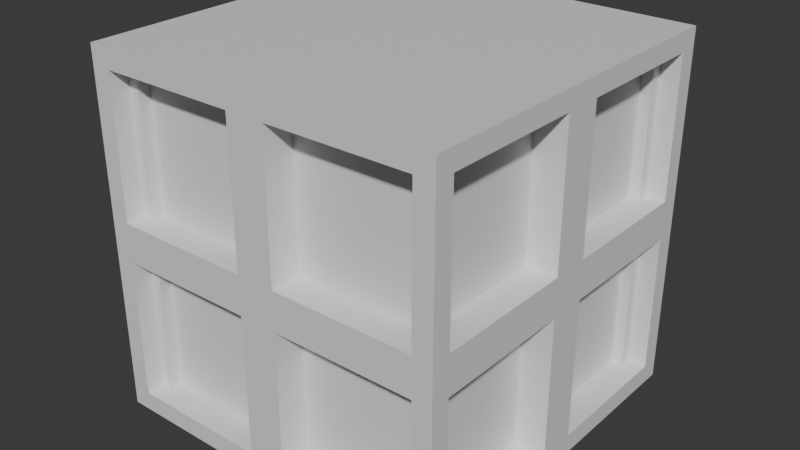 # Source: dummy_structure.blend  (saved by Blender 5.1.30; exported with 4.5.12 LTS)
import bpy
from mathutils import Matrix  # noqa: F401  (used for matrix-valued properties, if any)

bpy.ops.wm.read_factory_settings(use_empty=True)
scene = bpy.context.scene
scene.name = 'Scene'

# ---- collections
col_collection = bpy.data.collections.new('Collection'); scene.collection.children.link(col_collection)

# ---- materials (node trees are filled in below, after node groups)
mat_material = bpy.data.materials.new('Material')
mat_material.alpha_threshold = 0.0
mat_material.use_backface_culling_lightprobe_volume = False
mat_material.roughness = 0.5
mat_material.line_color = (0.0, 0.0, 0.0, 1.0)

# ---- material node trees
mat_material.use_nodes = True; mat_material.node_tree.nodes.clear()
_N = mat_material.node_tree.nodes; _L = mat_material.node_tree.links
n0 = _N.new('ShaderNodeOutputMaterial'); n0.name = 'Material Output'; n0.location = (200, 100)
n1 = _N.new('ShaderNodeBsdfPrincipled'); n1.name = 'Principled BSDF'; n1.location = (-200, 100)
_L.new(n1.outputs[0], n0.inputs[0])
n0.is_active_output = True

# ---- world
world_world = bpy.data.worlds.new('World'); scene.world = world_world
world_world.use_nodes = True; world_world.node_tree.nodes.clear()
_N = world_world.node_tree.nodes; _L = world_world.node_tree.links
n0 = _N.new('ShaderNodeOutputWorld'); n0.name = 'World Output'; n0.location = (200, 100)
n1 = _N.new('ShaderNodeBackground'); n1.name = 'Background'; n1.location = (-200, 100)
n1.inputs[0].default_value = (0.05088, 0.05088, 0.05088, 1.0)
_L.new(n1.outputs[0], n0.inputs[0])
n0.is_active_output = True
world_world.color = (0.05088, 0.05088, 0.05088)
world_world.sun_shadow_jitter_overblur = 0.0

# ---- meshes
me_cube = bpy.data.meshes.new('Cube')
me_cube.from_pydata([(1.0, 1.0, 1.0), (1.0, 1.0, -1.0), (0.0, 1.0, -1.0), (0.0, 1.0, 1.0), (1.0, 0.0, 1.0), (1.0, 0.0, -1.0), (0.0, 0.0, 1.0), (0.0, 0.0, -1.0), (1.0, 1.0, 0.0), (0.0, 1.0, 0.0), (1.0, 0.0, 0.0), (0.1074, 1.0, 0.1074), (0.1074, 1.0, 0.8926), (0.8926, 1.0, 0.8926), (0.8926, 1.0, 0.1074), (1.0, 0.8926, 0.1074), (1.0, 0.8926, 0.8926), (1.0, 0.1074, 0.8926), (1.0, 0.1074, 0.1074), (1.0, 0.8926, -0.8926), (1.0, 0.8926, -0.1074), (1.0, 0.1074, -0.1074), (1.0, 0.1074, -0.8926), (0.1074, 1.0, -0.8926), (0.1074, 1.0, -0.1074), (0.8926, 1.0, -0.1074), (0.8926, 1.0, -0.8926), (0.1074, 1.0, -0.1074), (0.1074, 1.0, -0.8926), (1.0, 0.1074, -0.1074), (1.0, 0.1074, -0.8926), (0.1074, 1.0, 0.8926), (0.1074, 1.0, 0.1074), (1.0, 0.1074, 0.8926), (1.0, 0.1074, 0.1074), (0.8926, 1.0, 0.1074), (0.8926, 1.0, 0.8926), (1.0, 0.8926, 0.8926), (1.0, 0.8926, 0.1074), (1.0, 0.8926, -0.1074), (1.0, 0.8926, -0.8926), (0.8926, 1.0, -0.8926), (0.8926, 1.0, -0.1074), (0.1074, 1.0, -0.1074), (0.1074, 1.0, -0.8926), (1.0, 0.1074, -0.1074), (1.0, 0.1074, -0.8926), (0.1074, 1.0, 0.8926), (0.1074, 1.0, 0.1074), (1.0, 0.1074, 0.8926), (1.0, 0.1074, 0.1074), (0.8926, 1.0, 0.1074), (0.8926, 1.0, 0.8926), (1.0, 0.8926, 0.8926), (1.0, 0.8926, 0.1074), (1.0, 0.8926, -0.1074), (1.0, 0.8926, -0.8926), (0.8926, 1.0, -0.8926), (0.8926, 1.0, -0.1074), (0.1074, 0.8286, -0.1074), (0.1074, 0.8286, -0.8926), (0.8286, 0.1074, -0.1074), (0.8286, 0.1074, -0.8926), (0.1074, 0.8286, 0.8926), (0.1074, 0.8286, 0.1074), (0.8286, 0.1074, 0.8926), (0.8286, 0.1074, 0.1074), (0.8926, 0.8286, 0.1074), (0.8926, 0.8286, 0.8926), (0.8286, 0.8926, 0.8926), (0.8286, 0.8926, 0.1074), (0.8286, 0.8926, -0.1074), (0.8286, 0.8926, -0.8926), (0.8926, 0.8286, -0.8926), (0.8926, 0.8286, -0.1074), (-1.0, 1.0, 1.0), (-1.0, 1.0, -1.0), (-1.0, 0.0, 1.0), (-1.0, 0.0, -1.0), (-1.0, 1.0, 0.0), (-1.0, 0.0, 0.0), (-0.1074, 1.0, 0.1074), (-0.1074, 1.0, 0.8926), (-0.8926, 1.0, 0.8926), (-0.8926, 1.0, 0.1074), (-1.0, 0.8926, 0.1074), (-1.0, 0.8926, 0.8926), (-1.0, 0.1074, 0.8926), (-1.0, 0.1074, 0.1074), (-1.0, 0.8926, -0.8926), (-1.0, 0.8926, -0.1074), (-1.0, 0.1074, -0.1074), (-1.0, 0.1074, -0.8926), (-0.1074, 1.0, -0.8926), (-0.1074, 1.0, -0.1074), (-0.8926, 1.0, -0.1074), (-0.8926, 1.0, -0.8926), (-0.1074, 1.0, -0.1074), (-0.1074, 1.0, -0.8926), (-1.0, 0.1074, -0.1074), (-1.0, 0.1074, -0.8926), (-0.1074, 1.0, 0.8926), (-0.1074, 1.0, 0.1074), (-1.0, 0.1074, 0.8926), (-1.0, 0.1074, 0.1074), (-0.8926, 1.0, 0.1074), (-0.8926, 1.0, 0.8926), (-1.0, 0.8926, 0.8926), (-1.0, 0.8926, 0.1074), (-1.0, 0.8926, -0.1074), (-1.0, 0.8926, -0.8926), (-0.8926, 1.0, -0.8926), (-0.8926, 1.0, -0.1074), (-0.1074, 1.0, -0.1074), (-0.1074, 1.0, -0.8926), (-1.0, 0.1074, -0.1074), (-1.0, 0.1074, -0.8926), (-0.1074, 1.0, 0.8926), (-0.1074, 1.0, 0.1074), (-1.0, 0.1074, 0.8926), (-1.0, 0.1074, 0.1074), (-0.8926, 1.0, 0.1074), (-0.8926, 1.0, 0.8926), (-1.0, 0.8926, 0.8926), (-1.0, 0.8926, 0.1074), (-1.0, 0.8926, -0.1074), (-1.0, 0.8926, -0.8926), (-0.8926, 1.0, -0.8926), (-0.8926, 1.0, -0.1074), (-0.1074, 0.8286, -0.1074), (-0.1074, 0.8286, -0.8926), (-0.8286, 0.1074, -0.1074), (-0.8286, 0.1074, -0.8926), (-0.1074, 0.8286, 0.8926), (-0.1074, 0.8286, 0.1074), (-0.8286, 0.1074, 0.8926), (-0.8286, 0.1074, 0.1074), (-0.8926, 0.8286, 0.1074), (-0.8926, 0.8286, 0.8926), (-0.8286, 0.8926, 0.8926), (-0.8286, 0.8926, 0.1074), (-0.8286, 0.8926, -0.1074), (-0.8286, 0.8926, -0.8926), (-0.8926, 0.8286, -0.8926), (-0.8926, 0.8286, -0.1074), (1.0, -1.0, 1.0), (1.0, -1.0, -1.0), (0.0, -1.0, -1.0), (0.0, -1.0, 1.0), (1.0, -1.0, 0.0), (0.0, -1.0, 0.0), (0.1074, -1.0, 0.1074), (0.1074, -1.0, 0.8926), (0.8926, -1.0, 0.8926), (0.8926, -1.0, 0.1074), (1.0, -0.8926, 0.1074), (1.0, -0.8926, 0.8926), (1.0, -0.1074, 0.8926), (1.0, -0.1074, 0.1074), (1.0, -0.8926, -0.8926), (1.0, -0.8926, -0.1074), (1.0, -0.1074, -0.1074), (1.0, -0.1074, -0.8926), (0.1074, -1.0, -0.8926), (0.1074, -1.0, -0.1074), (0.8926, -1.0, -0.1074), (0.8926, -1.0, -0.8926), (0.1074, -1.0, -0.1074), (0.1074, -1.0, -0.8926), (1.0, -0.1074, -0.1074), (1.0, -0.1074, -0.8926), (0.1074, -1.0, 0.8926), (0.1074, -1.0, 0.1074), (1.0, -0.1074, 0.8926), (1.0, -0.1074, 0.1074), (0.8926, -1.0, 0.1074), (0.8926, -1.0, 0.8926), (1.0, -0.8926, 0.8926), (1.0, -0.8926, 0.1074), (1.0, -0.8926, -0.1074), (1.0, -0.8926, -0.8926), (0.8926, -1.0, -0.8926), (0.8926, -1.0, -0.1074), (0.1074, -1.0, -0.1074), (0.1074, -1.0, -0.8926), (1.0, -0.1074, -0.1074), (1.0, -0.1074, -0.8926), (0.1074, -1.0, 0.8926), (0.1074, -1.0, 0.1074), (1.0, -0.1074, 0.8926), (1.0, -0.1074, 0.1074), (0.8926, -1.0, 0.1074), (0.8926, -1.0, 0.8926), (1.0, -0.8926, 0.8926), (1.0, -0.8926, 0.1074), (1.0, -0.8926, -0.1074), (1.0, -0.8926, -0.8926), (0.8926, -1.0, -0.8926), (0.8926, -1.0, -0.1074), (0.1074, -0.8286, -0.1074), (0.1074, -0.8286, -0.8926), (0.8286, -0.1074, -0.1074), (0.8286, -0.1074, -0.8926), (0.1074, -0.8286, 0.8926), (0.1074, -0.8286, 0.1074), (0.8286, -0.1074, 0.8926), (0.8286, -0.1074, 0.1074), (0.8926, -0.8286, 0.1074), (0.8926, -0.8286, 0.8926), (0.8286, -0.8926, 0.8926), (0.8286, -0.8926, 0.1074), (0.8286, -0.8926, -0.1074), (0.8286, -0.8926, -0.8926), (0.8926, -0.8286, -0.8926), (0.8926, -0.8286, -0.1074), (-1.0, -1.0, 1.0), (-1.0, -1.0, -1.0), (-1.0, -1.0, 0.0), (-0.1074, -1.0, 0.1074), (-0.1074, -1.0, 0.8926), (-0.8926, -1.0, 0.8926), (-0.8926, -1.0, 0.1074), (-1.0, -0.8926, 0.1074), (-1.0, -0.8926, 0.8926), (-1.0, -0.1074, 0.8926), (-1.0, -0.1074, 0.1074), (-1.0, -0.8926, -0.8926), (-1.0, -0.8926, -0.1074), (-1.0, -0.1074, -0.1074), (-1.0, -0.1074, -0.8926), (-0.1074, -1.0, -0.8926), (-0.1074, -1.0, -0.1074), (-0.8926, -1.0, -0.1074), (-0.8926, -1.0, -0.8926), (-0.1074, -1.0, -0.1074), (-0.1074, -1.0, -0.8926), (-1.0, -0.1074, -0.1074), (-1.0, -0.1074, -0.8926), (-0.1074, -1.0, 0.8926), (-0.1074, -1.0, 0.1074), (-1.0, -0.1074, 0.8926), (-1.0, -0.1074, 0.1074), (-0.8926, -1.0, 0.1074), (-0.8926, -1.0, 0.8926), (-1.0, -0.8926, 0.8926), (-1.0, -0.8926, 0.1074), (-1.0, -0.8926, -0.1074), (-1.0, -0.8926, -0.8926), (-0.8926, -1.0, -0.8926), (-0.8926, -1.0, -0.1074), (-0.1074, -1.0, -0.1074), (-0.1074, -1.0, -0.8926), (-1.0, -0.1074, -0.1074), (-1.0, -0.1074, -0.8926), (-0.1074, -1.0, 0.8926), (-0.1074, -1.0, 0.1074), (-1.0, -0.1074, 0.8926), (-1.0, -0.1074, 0.1074), (-0.8926, -1.0, 0.1074), (-0.8926, -1.0, 0.8926), (-1.0, -0.8926, 0.8926), (-1.0, -0.8926, 0.1074), (-1.0, -0.8926, -0.1074), (-1.0, -0.8926, -0.8926), (-0.8926, -1.0, -0.8926), (-0.8926, -1.0, -0.1074), (-0.1074, -0.8286, -0.1074), (-0.1074, -0.8286, -0.8926), (-0.8286, -0.1074, -0.1074), (-0.8286, -0.1074, -0.8926), (-0.1074, -0.8286, 0.8926), (-0.1074, -0.8286, 0.1074), (-0.8286, -0.1074, 0.8926), (-0.8286, -0.1074, 0.1074), (-0.8926, -0.8286, 0.1074), (-0.8926, -0.8286, 0.8926), (-0.8286, -0.8926, 0.8926), (-0.8286, -0.8926, 0.1074), (-0.8286, -0.8926, -0.1074), (-0.8286, -0.8926, -0.8926), (-0.8926, -0.8286, -0.8926), (-0.8926, -0.8286, -0.1074)], [], [(12, 13, 36, 31), (2, 1, 5, 7), (15, 16, 37, 38), (0, 3, 6, 4), (21, 22, 30, 29), (14, 11, 32, 35), (9, 3, 12, 11), (3, 0, 13, 12), (0, 8, 14, 13), (8, 9, 11, 14), (8, 0, 16, 15), (0, 4, 17, 16), (4, 10, 18, 17), (10, 8, 15, 18), (1, 8, 20, 19), (8, 10, 21, 20), (10, 5, 22, 21), (5, 1, 19, 22), (2, 9, 24, 23), (9, 8, 25, 24), (8, 1, 26, 25), (1, 2, 23, 26), (31, 36, 52, 47), (39, 29, 45, 55), (35, 32, 48, 51), (30, 40, 56, 46), (19, 20, 39, 40), (18, 15, 38, 34), (26, 23, 28, 41), (13, 14, 35, 36), (22, 19, 40, 30), (16, 17, 33, 37), (24, 25, 42, 27), (23, 24, 27, 28), (20, 21, 29, 39), (11, 12, 31, 32), (25, 26, 41, 42), (17, 18, 34, 33), (49, 50, 66, 65), (56, 55, 71, 72), (48, 47, 63, 64), (53, 49, 65, 69), (41, 28, 44, 57), (36, 35, 51, 52), (27, 42, 58, 43), (38, 37, 53, 54), (28, 27, 43, 44), (42, 41, 57, 58), (34, 38, 54, 50), (29, 30, 46, 45), (37, 33, 49, 53), (32, 31, 47, 48), (40, 39, 55, 56), (33, 34, 50, 49), (64, 63, 68, 67), (70, 69, 65, 66), (72, 71, 61, 62), (60, 59, 74, 73), (46, 56, 72, 62), (51, 48, 64, 67), (55, 45, 61, 71), (47, 52, 68, 63), (57, 44, 60, 73), (52, 51, 67, 68), (43, 58, 74, 59), (54, 53, 69, 70), (44, 43, 59, 60), (58, 57, 73, 74), (50, 54, 70, 66), (45, 46, 62, 61), (82, 101, 106, 83), (2, 7, 78, 76), (85, 108, 107, 86), (75, 77, 6, 3), (91, 99, 100, 92), (84, 105, 102, 81), (9, 81, 82, 3), (3, 82, 83, 75), (75, 83, 84, 79), (79, 84, 81, 9), (79, 85, 86, 75), (75, 86, 87, 77), (77, 87, 88, 80), (80, 88, 85, 79), (76, 89, 90, 79), (79, 90, 91, 80), (80, 91, 92, 78), (78, 92, 89, 76), (2, 93, 94, 9), (9, 94, 95, 79), (79, 95, 96, 76), (76, 96, 93, 2), (101, 117, 122, 106), (109, 125, 115, 99), (105, 121, 118, 102), (100, 116, 126, 110), (89, 110, 109, 90), (88, 104, 108, 85), (96, 111, 98, 93), (83, 106, 105, 84), (92, 100, 110, 89), (86, 107, 103, 87), (94, 97, 112, 95), (93, 98, 97, 94), (90, 109, 99, 91), (81, 102, 101, 82), (95, 112, 111, 96), (87, 103, 104, 88), (119, 135, 136, 120), (126, 142, 141, 125), (118, 134, 133, 117), (123, 139, 135, 119), (111, 127, 114, 98), (106, 122, 121, 105), (97, 113, 128, 112), (108, 124, 123, 107), (98, 114, 113, 97), (112, 128, 127, 111), (104, 120, 124, 108), (99, 115, 116, 100), (107, 123, 119, 103), (102, 118, 117, 101), (110, 126, 125, 109), (103, 119, 120, 104), (134, 137, 138, 133), (140, 136, 135, 139), (142, 132, 131, 141), (130, 143, 144, 129), (116, 132, 142, 126), (121, 137, 134, 118), (125, 141, 131, 115), (117, 133, 138, 122), (127, 143, 130, 114), (122, 138, 137, 121), (113, 129, 144, 128), (124, 140, 139, 123), (114, 130, 129, 113), (128, 144, 143, 127), (120, 136, 140, 124), (115, 131, 132, 116), (152, 171, 176, 153), (147, 7, 5, 146), (155, 178, 177, 156), (145, 4, 6, 148), (161, 169, 170, 162), (154, 175, 172, 151), (150, 151, 152, 148), (148, 152, 153, 145), (145, 153, 154, 149), (149, 154, 151, 150), (149, 155, 156, 145), (145, 156, 157, 4), (4, 157, 158, 10), (10, 158, 155, 149), (146, 159, 160, 149), (149, 160, 161, 10), (10, 161, 162, 5), (5, 162, 159, 146), (147, 163, 164, 150), (150, 164, 165, 149), (149, 165, 166, 146), (146, 166, 163, 147), (171, 187, 192, 176), (179, 195, 185, 169), (175, 191, 188, 172), (170, 186, 196, 180), (159, 180, 179, 160), (158, 174, 178, 155), (166, 181, 168, 163), (153, 176, 175, 154), (162, 170, 180, 159), (156, 177, 173, 157), (164, 167, 182, 165), (163, 168, 167, 164), (160, 179, 169, 161), (151, 172, 171, 152), (165, 182, 181, 166), (157, 173, 174, 158), (189, 205, 206, 190), (196, 212, 211, 195), (188, 204, 203, 187), (193, 209, 205, 189), (181, 197, 184, 168), (176, 192, 191, 175), (167, 183, 198, 182), (178, 194, 193, 177), (168, 184, 183, 167), (182, 198, 197, 181), (174, 190, 194, 178), (169, 185, 186, 170), (177, 193, 189, 173), (172, 188, 187, 171), (180, 196, 195, 179), (173, 189, 190, 174), (204, 207, 208, 203), (210, 206, 205, 209), (212, 202, 201, 211), (200, 213, 214, 199), (186, 202, 212, 196), (191, 207, 204, 188), (195, 211, 201, 185), (187, 203, 208, 192), (197, 213, 200, 184), (192, 208, 207, 191), (183, 199, 214, 198), (194, 210, 209, 193), (184, 200, 199, 183), (198, 214, 213, 197), (190, 206, 210, 194), (185, 201, 202, 186), (219, 220, 243, 238), (147, 216, 78, 7), (222, 223, 244, 245), (215, 148, 6, 77), (228, 229, 237, 236), (221, 218, 239, 242), (150, 148, 219, 218), (148, 215, 220, 219), (215, 217, 221, 220), (217, 150, 218, 221), (217, 215, 223, 222), (215, 77, 224, 223), (77, 80, 225, 224), (80, 217, 222, 225), (216, 217, 227, 226), (217, 80, 228, 227), (80, 78, 229, 228), (78, 216, 226, 229), (147, 150, 231, 230), (150, 217, 232, 231), (217, 216, 233, 232), (216, 147, 230, 233), (238, 243, 259, 254), (246, 236, 252, 262), (242, 239, 255, 258), (237, 247, 263, 253), (226, 227, 246, 247), (225, 222, 245, 241), (233, 230, 235, 248), (220, 221, 242, 243), (229, 226, 247, 237), (223, 224, 240, 244), (231, 232, 249, 234), (230, 231, 234, 235), (227, 228, 236, 246), (218, 219, 238, 239), (232, 233, 248, 249), (224, 225, 241, 240), (256, 257, 273, 272), (263, 262, 278, 279), (255, 254, 270, 271), (260, 256, 272, 276), (248, 235, 251, 264), (243, 242, 258, 259), (234, 249, 265, 250), (245, 244, 260, 261), (235, 234, 250, 251), (249, 248, 264, 265), (241, 245, 261, 257), (236, 237, 253, 252), (244, 240, 256, 260), (239, 238, 254, 255), (247, 246, 262, 263), (240, 241, 257, 256), (271, 270, 275, 274), (277, 276, 272, 273), (279, 278, 268, 269), (267, 266, 281, 280), (253, 263, 279, 269), (258, 255, 271, 274), (262, 252, 268, 278), (254, 259, 275, 270), (264, 251, 267, 280), (259, 258, 274, 275), (250, 265, 281, 266), (261, 260, 276, 277), (251, 250, 266, 267), (265, 264, 280, 281), (257, 261, 277, 273), (252, 253, 269, 268)])
_uv = me_cube.uv_layers.new(name='UVMap')
_uv.uv.foreach_set('vector', [0.6116, 0.3884, 0.6116, 0.4866, 0.6116, 0.4866, 0.6116, 0.3884, 0.25, 0.5, 0.375, 0.5, 0.375, 0.625, 0.25, 0.625, 0.5134, 0.5134, 0.6116, 0.5134, 0.6116, 0.5134, 0.5134, 0.5134, 0.625, 0.5, 0.75, 0.5, 0.75, 0.625, 0.625, 0.625, 0.4866, 0.6116, 0.3884, 0.6116, 0.3884, 0.6116, 0.4866, 0.6116, 0.5134, 0.4866, 0.5134, 0.3884, 0.5134, 0.3884, 0.5134, 0.4866, 0.5, 0.375, 0.625, 0.375, 0.6116, 0.3884, 0.5134, 0.3884, 0.625, 0.375, 0.625, 0.5, 0.6116, 0.4866, 0.6116, 0.3884, 0.625, 0.5, 0.5, 0.5, 0.5134, 0.4866, 0.6116, 0.4866, 0.5, 0.5, 0.5, 0.375, 0.5134, 0.3884, 0.5134, 0.4866, 0.5, 0.5, 0.625, 0.5, 0.6116, 0.5134, 0.5134, 0.5134, 0.625, 0.5, 0.625, 0.625, 0.6116, 0.6116, 0.6116, 0.5134, 0.625, 0.625, 0.5, 0.625, 0.5134, 0.6116, 0.6116, 0.6116, 0.5, 0.625, 0.5, 0.5, 0.5134, 0.5134, 0.5134, 0.6116, 0.375, 0.5, 0.5, 0.5, 0.4866, 0.5134, 0.3884, 0.5134, 0.5, 0.5, 0.5, 0.625, 0.4866, 0.6116, 0.4866, 0.5134, 0.5, 0.625, 0.375, 0.625, 0.3884, 0.6116, 0.4866, 0.6116, 0.375, 0.625, 0.375, 0.5, 0.3884, 0.5134, 0.3884, 0.6116, 0.375, 0.375, 0.5, 0.375, 0.4866, 0.3884, 0.3884, 0.3884, 0.5, 0.375, 0.5, 0.5, 0.4866, 0.4866, 0.4866, 0.3884, 0.5, 0.5, 0.375, 0.5, 0.3884, 0.4866, 0.4866, 0.4866, 0.375, 0.5, 0.375, 0.375, 0.3884, 0.3884, 0.3884, 0.4866, 0.6116, 0.3884, 0.6116, 0.4866, 0.6116, 0.4866, 0.6116, 0.3884, 0.4866, 0.5134, 0.4866, 0.6116, 0.4866, 0.6116, 0.4866, 0.5134, 0.5134, 0.4866, 0.5134, 0.3884, 0.5134, 0.3884, 0.5134, 0.4866, 0.3884, 0.6116, 0.3884, 0.5134, 0.3884, 0.5134, 0.3884, 0.6116, 0.3884, 0.5134, 0.4866, 0.5134, 0.4866, 0.5134, 0.3884, 0.5134, 0.5134, 0.6116, 0.5134, 0.5134, 0.5134, 0.5134, 0.5134, 0.6116, 0.3884, 0.4866, 0.3884, 0.3884, 0.3884, 0.3884, 0.3884, 0.4866, 0.6116, 0.4866, 0.5134, 0.4866, 0.5134, 0.4866, 0.6116, 0.4866, 0.3884, 0.6116, 0.3884, 0.5134, 0.3884, 0.5134, 0.3884, 0.6116, 0.6116, 0.5134, 0.6116, 0.6116, 0.6116, 0.6116, 0.6116, 0.5134, 0.4866, 0.3884, 0.4866, 0.4866, 0.4866, 0.4866, 0.4866, 0.3884, 0.3884, 0.3884, 0.4866, 0.3884, 0.4866, 0.3884, 0.3884, 0.3884, 0.4866, 0.5134, 0.4866, 0.6116, 0.4866, 0.6116, 0.4866, 0.5134, 0.5134, 0.3884, 0.6116, 0.3884, 0.6116, 0.3884, 0.5134, 0.3884, 0.4866, 0.4866, 0.3884, 0.4866, 0.3884, 0.4866, 0.4866, 0.4866, 0.6116, 0.6116, 0.5134, 0.6116, 0.5134, 0.6116, 0.6116, 0.6116, 0.6116, 0.6116, 0.5134, 0.6116, 0.5134, 0.6116, 0.6116, 0.6116, 0.3884, 0.5134, 0.4866, 0.5134, 0.4866, 0.5134, 0.3884, 0.5134, 0.5134, 0.3884, 0.6116, 0.3884, 0.6116, 0.3884, 0.5134, 0.3884, 0.6116, 0.5134, 0.6116, 0.6116, 0.6116, 0.6116, 0.6116, 0.5134, 0.3884, 0.4866, 0.3884, 0.3884, 0.3884, 0.3884, 0.3884, 0.4866, 0.6116, 0.4866, 0.5134, 0.4866, 0.5134, 0.4866, 0.6116, 0.4866, 0.4866, 0.3884, 0.4866, 0.4866, 0.4866, 0.4866, 0.4866, 0.3884, 0.5134, 0.5134, 0.6116, 0.5134, 0.6116, 0.5134, 0.5134, 0.5134, 0.3884, 0.3884, 0.4866, 0.3884, 0.4866, 0.3884, 0.3884, 0.3884, 0.4866, 0.4866, 0.3884, 0.4866, 0.3884, 0.4866, 0.4866, 0.4866, 0.5134, 0.6116, 0.5134, 0.5134, 0.5134, 0.5134, 0.5134, 0.6116, 0.4866, 0.6116, 0.3884, 0.6116, 0.3884, 0.6116, 0.4866, 0.6116, 0.6116, 0.5134, 0.6116, 0.6116, 0.6116, 0.6116, 0.6116, 0.5134, 0.5134, 0.3884, 0.6116, 0.3884, 0.6116, 0.3884, 0.5134, 0.3884, 0.3884, 0.5134, 0.4866, 0.5134, 0.4866, 0.5134, 0.3884, 0.5134, 0.6116, 0.6116, 0.5134, 0.6116, 0.5134, 0.6116, 0.6116, 0.6116, 0.5134, 0.3884, 0.6116, 0.3884, 0.6116, 0.4866, 0.5134, 0.4866, 0.5134, 0.5134, 0.6116, 0.5134, 0.6116, 0.6116, 0.5134, 0.6116, 0.3884, 0.5134, 0.4866, 0.5134, 0.4866, 0.6116, 0.3884, 0.6116, 0.3884, 0.3884, 0.4866, 0.3884, 0.4866, 0.4866, 0.3884, 0.4866, 0.3884, 0.6116, 0.3884, 0.5134, 0.3884, 0.5134, 0.3884, 0.6116, 0.5134, 0.4866, 0.5134, 0.3884, 0.5134, 0.3884, 0.5134, 0.4866, 0.4866, 0.5134, 0.4866, 0.6116, 0.4866, 0.6116, 0.4866, 0.5134, 0.6116, 0.3884, 0.6116, 0.4866, 0.6116, 0.4866, 0.6116, 0.3884, 0.3884, 0.4866, 0.3884, 0.3884, 0.3884, 0.3884, 0.3884, 0.4866, 0.6116, 0.4866, 0.5134, 0.4866, 0.5134, 0.4866, 0.6116, 0.4866, 0.4866, 0.3884, 0.4866, 0.4866, 0.4866, 0.4866, 0.4866, 0.3884, 0.5134, 0.5134, 0.6116, 0.5134, 0.6116, 0.5134, 0.5134, 0.5134, 0.3884, 0.3884, 0.4866, 0.3884, 0.4866, 0.3884, 0.3884, 0.3884, 0.4866, 0.4866, 0.3884, 0.4866, 0.3884, 0.4866, 0.4866, 0.4866, 0.5134, 0.6116, 0.5134, 0.5134, 0.5134, 0.5134, 0.5134, 0.6116, 0.4866, 0.6116, 0.3884, 0.6116, 0.3884, 0.6116, 0.4866, 0.6116, 0.6116, 0.3884, 0.6116, 0.3884, 0.6116, 0.4866, 0.6116, 0.4866, 0.25, 0.5, 0.25, 0.625, 0.375, 0.625, 0.375, 0.5, 0.5134, 0.5134, 0.5134, 0.5134, 0.6116, 0.5134, 0.6116, 0.5134, 0.625, 0.5, 0.625, 0.625, 0.75, 0.625, 0.75, 0.5, 0.4866, 0.6116, 0.4866, 0.6116, 0.3884, 0.6116, 0.3884, 0.6116, 0.5134, 0.4866, 0.5134, 0.4866, 0.5134, 0.3884, 0.5134, 0.3884, 0.5, 0.375, 0.5134, 0.3884, 0.6116, 0.3884, 0.625, 0.375, 0.625, 0.375, 0.6116, 0.3884, 0.6116, 0.4866, 0.625, 0.5, 0.625, 0.5, 0.6116, 0.4866, 0.5134, 0.4866, 0.5, 0.5, 0.5, 0.5, 0.5134, 0.4866, 0.5134, 0.3884, 0.5, 0.375, 0.5, 0.5, 0.5134, 0.5134, 0.6116, 0.5134, 0.625, 0.5, 0.625, 0.5, 0.6116, 0.5134, 0.6116, 0.6116, 0.625, 0.625, 0.625, 0.625, 0.6116, 0.6116, 0.5134, 0.6116, 0.5, 0.625, 0.5, 0.625, 0.5134, 0.6116, 0.5134, 0.5134, 0.5, 0.5, 0.375, 0.5, 0.3884, 0.5134, 0.4866, 0.5134, 0.5, 0.5, 0.5, 0.5, 0.4866, 0.5134, 0.4866, 0.6116, 0.5, 0.625, 0.5, 0.625, 0.4866, 0.6116, 0.3884, 0.6116, 0.375, 0.625, 0.375, 0.625, 0.3884, 0.6116, 0.3884, 0.5134, 0.375, 0.5, 0.375, 0.375, 0.3884, 0.3884, 0.4866, 0.3884, 0.5, 0.375, 0.5, 0.375, 0.4866, 0.3884, 0.4866, 0.4866, 0.5, 0.5, 0.5, 0.5, 0.4866, 0.4866, 0.3884, 0.4866, 0.375, 0.5, 0.375, 0.5, 0.3884, 0.4866, 0.3884, 0.3884, 0.375, 0.375, 0.6116, 0.3884, 0.6116, 0.3884, 0.6116, 0.4866, 0.6116, 0.4866, 0.4866, 0.5134, 0.4866, 0.5134, 0.4866, 0.6116, 0.4866, 0.6116, 0.5134, 0.4866, 0.5134, 0.4866, 0.5134, 0.3884, 0.5134, 0.3884, 0.3884, 0.6116, 0.3884, 0.6116, 0.3884, 0.5134, 0.3884, 0.5134, 0.3884, 0.5134, 0.3884, 0.5134, 0.4866, 0.5134, 0.4866, 0.5134, 0.5134, 0.6116, 0.5134, 0.6116, 0.5134, 0.5134, 0.5134, 0.5134, 0.3884, 0.4866, 0.3884, 0.4866, 0.3884, 0.3884, 0.3884, 0.3884, 0.6116, 0.4866, 0.6116, 0.4866, 0.5134, 0.4866, 0.5134, 0.4866, 0.3884, 0.6116, 0.3884, 0.6116, 0.3884, 0.5134, 0.3884, 0.5134, 0.6116, 0.5134, 0.6116, 0.5134, 0.6116, 0.6116, 0.6116, 0.6116, 0.4866, 0.3884, 0.4866, 0.3884, 0.4866, 0.4866, 0.4866, 0.4866, 0.3884, 0.3884, 0.3884, 0.3884, 0.4866, 0.3884, 0.4866, 0.3884, 0.4866, 0.5134, 0.4866, 0.5134, 0.4866, 0.6116, 0.4866, 0.6116, 0.5134, 0.3884, 0.5134, 0.3884, 0.6116, 0.3884, 0.6116, 0.3884, 0.4866, 0.4866, 0.4866, 0.4866, 0.3884, 0.4866, 0.3884, 0.4866, 0.6116, 0.6116, 0.6116, 0.6116, 0.5134, 0.6116, 0.5134, 0.6116, 0.6116, 0.6116, 0.6116, 0.6116, 0.5134, 0.6116, 0.5134, 0.6116, 0.3884, 0.5134, 0.3884, 0.5134, 0.4866, 0.5134, 0.4866, 0.5134, 0.5134, 0.3884, 0.5134, 0.3884, 0.6116, 0.3884, 0.6116, 0.3884, 0.6116, 0.5134, 0.6116, 0.5134, 0.6116, 0.6116, 0.6116, 0.6116, 0.3884, 0.4866, 0.3884, 0.4866, 0.3884, 0.3884, 0.3884, 0.3884, 0.6116, 0.4866, 0.6116, 0.4866, 0.5134, 0.4866, 0.5134, 0.4866, 0.4866, 0.3884, 0.4866, 0.3884, 0.4866, 0.4866, 0.4866, 0.4866, 0.5134, 0.5134, 0.5134, 0.5134, 0.6116, 0.5134, 0.6116, 0.5134, 0.3884, 0.3884, 0.3884, 0.3884, 0.4866, 0.3884, 0.4866, 0.3884, 0.4866, 0.4866, 0.4866, 0.4866, 0.3884, 0.4866, 0.3884, 0.4866, 0.5134, 0.6116, 0.5134, 0.6116, 0.5134, 0.5134, 0.5134, 0.5134, 0.4866, 0.6116, 0.4866, 0.6116, 0.3884, 0.6116, 0.3884, 0.6116, 0.6116, 0.5134, 0.6116, 0.5134, 0.6116, 0.6116, 0.6116, 0.6116, 0.5134, 0.3884, 0.5134, 0.3884, 0.6116, 0.3884, 0.6116, 0.3884, 0.3884, 0.5134, 0.3884, 0.5134, 0.4866, 0.5134, 0.4866, 0.5134, 0.6116, 0.6116, 0.6116, 0.6116, 0.5134, 0.6116, 0.5134, 0.6116, 0.5134, 0.3884, 0.5134, 0.4866, 0.6116, 0.4866, 0.6116, 0.3884, 0.5134, 0.5134, 0.5134, 0.6116, 0.6116, 0.6116, 0.6116, 0.5134, 0.3884, 0.5134, 0.3884, 0.6116, 0.4866, 0.6116, 0.4866, 0.5134, 0.3884, 0.3884, 0.3884, 0.4866, 0.4866, 0.4866, 0.4866, 0.3884, 0.3884, 0.6116, 0.3884, 0.6116, 0.3884, 0.5134, 0.3884, 0.5134, 0.5134, 0.4866, 0.5134, 0.4866, 0.5134, 0.3884, 0.5134, 0.3884, 0.4866, 0.5134, 0.4866, 0.5134, 0.4866, 0.6116, 0.4866, 0.6116, 0.6116, 0.3884, 0.6116, 0.3884, 0.6116, 0.4866, 0.6116, 0.4866, 0.3884, 0.4866, 0.3884, 0.4866, 0.3884, 0.3884, 0.3884, 0.3884, 0.6116, 0.4866, 0.6116, 0.4866, 0.5134, 0.4866, 0.5134, 0.4866, 0.4866, 0.3884, 0.4866, 0.3884, 0.4866, 0.4866, 0.4866, 0.4866, 0.5134, 0.5134, 0.5134, 0.5134, 0.6116, 0.5134, 0.6116, 0.5134, 0.3884, 0.3884, 0.3884, 0.3884, 0.4866, 0.3884, 0.4866, 0.3884, 0.4866, 0.4866, 0.4866, 0.4866, 0.3884, 0.4866, 0.3884, 0.4866, 0.5134, 0.6116, 0.5134, 0.6116, 0.5134, 0.5134, 0.5134, 0.5134, 0.4866, 0.6116, 0.4866, 0.6116, 0.3884, 0.6116, 0.3884, 0.6116, 0.6116, 0.3884, 0.6116, 0.3884, 0.6116, 0.4866, 0.6116, 0.4866, 0.25, 0.5, 0.25, 0.625, 0.375, 0.625, 0.375, 0.5, 0.5134, 0.5134, 0.5134, 0.5134, 0.6116, 0.5134, 0.6116, 0.5134, 0.625, 0.5, 0.625, 0.625, 0.75, 0.625, 0.75, 0.5, 0.4866, 0.6116, 0.4866, 0.6116, 0.3884, 0.6116, 0.3884, 0.6116, 0.5134, 0.4866, 0.5134, 0.4866, 0.5134, 0.3884, 0.5134, 0.3884, 0.5, 0.375, 0.5134, 0.3884, 0.6116, 0.3884, 0.625, 0.375, 0.625, 0.375, 0.6116, 0.3884, 0.6116, 0.4866, 0.625, 0.5, 0.625, 0.5, 0.6116, 0.4866, 0.5134, 0.4866, 0.5, 0.5, 0.5, 0.5, 0.5134, 0.4866, 0.5134, 0.3884, 0.5, 0.375, 0.5, 0.5, 0.5134, 0.5134, 0.6116, 0.5134, 0.625, 0.5, 0.625, 0.5, 0.6116, 0.5134, 0.6116, 0.6116, 0.625, 0.625, 0.625, 0.625, 0.6116, 0.6116, 0.5134, 0.6116, 0.5, 0.625, 0.5, 0.625, 0.5134, 0.6116, 0.5134, 0.5134, 0.5, 0.5, 0.375, 0.5, 0.3884, 0.5134, 0.4866, 0.5134, 0.5, 0.5, 0.5, 0.5, 0.4866, 0.5134, 0.4866, 0.6116, 0.5, 0.625, 0.5, 0.625, 0.4866, 0.6116, 0.3884, 0.6116, 0.375, 0.625, 0.375, 0.625, 0.3884, 0.6116, 0.3884, 0.5134, 0.375, 0.5, 0.375, 0.375, 0.3884, 0.3884, 0.4866, 0.3884, 0.5, 0.375, 0.5, 0.375, 0.4866, 0.3884, 0.4866, 0.4866, 0.5, 0.5, 0.5, 0.5, 0.4866, 0.4866, 0.3884, 0.4866, 0.375, 0.5, 0.375, 0.5, 0.3884, 0.4866, 0.3884, 0.3884, 0.375, 0.375, 0.6116, 0.3884, 0.6116, 0.3884, 0.6116, 0.4866, 0.6116, 0.4866, 0.4866, 0.5134, 0.4866, 0.5134, 0.4866, 0.6116, 0.4866, 0.6116, 0.5134, 0.4866, 0.5134, 0.4866, 0.5134, 0.3884, 0.5134, 0.3884, 0.3884, 0.6116, 0.3884, 0.6116, 0.3884, 0.5134, 0.3884, 0.5134, 0.3884, 0.5134, 0.3884, 0.5134, 0.4866, 0.5134, 0.4866, 0.5134, 0.5134, 0.6116, 0.5134, 0.6116, 0.5134, 0.5134, 0.5134, 0.5134, 0.3884, 0.4866, 0.3884, 0.4866, 0.3884, 0.3884, 0.3884, 0.3884, 0.6116, 0.4866, 0.6116, 0.4866, 0.5134, 0.4866, 0.5134, 0.4866, 0.3884, 0.6116, 0.3884, 0.6116, 0.3884, 0.5134, 0.3884, 0.5134, 0.6116, 0.5134, 0.6116, 0.5134, 0.6116, 0.6116, 0.6116, 0.6116, 0.4866, 0.3884, 0.4866, 0.3884, 0.4866, 0.4866, 0.4866, 0.4866, 0.3884, 0.3884, 0.3884, 0.3884, 0.4866, 0.3884, 0.4866, 0.3884, 0.4866, 0.5134, 0.4866, 0.5134, 0.4866, 0.6116, 0.4866, 0.6116, 0.5134, 0.3884, 0.5134, 0.3884, 0.6116, 0.3884, 0.6116, 0.3884, 0.4866, 0.4866, 0.4866, 0.4866, 0.3884, 0.4866, 0.3884, 0.4866, 0.6116, 0.6116, 0.6116, 0.6116, 0.5134, 0.6116, 0.5134, 0.6116, 0.6116, 0.6116, 0.6116, 0.6116, 0.5134, 0.6116, 0.5134, 0.6116, 0.3884, 0.5134, 0.3884, 0.5134, 0.4866, 0.5134, 0.4866, 0.5134, 0.5134, 0.3884, 0.5134, 0.3884, 0.6116, 0.3884, 0.6116, 0.3884, 0.6116, 0.5134, 0.6116, 0.5134, 0.6116, 0.6116, 0.6116, 0.6116, 0.3884, 0.4866, 0.3884, 0.4866, 0.3884, 0.3884, 0.3884, 0.3884, 0.6116, 0.4866, 0.6116, 0.4866, 0.5134, 0.4866, 0.5134, 0.4866, 0.4866, 0.3884, 0.4866, 0.3884, 0.4866, 0.4866, 0.4866, 0.4866, 0.5134, 0.5134, 0.5134, 0.5134, 0.6116, 0.5134, 0.6116, 0.5134, 0.3884, 0.3884, 0.3884, 0.3884, 0.4866, 0.3884, 0.4866, 0.3884, 0.4866, 0.4866, 0.4866, 0.4866, 0.3884, 0.4866, 0.3884, 0.4866, 0.5134, 0.6116, 0.5134, 0.6116, 0.5134, 0.5134, 0.5134, 0.5134, 0.4866, 0.6116, 0.4866, 0.6116, 0.3884, 0.6116, 0.3884, 0.6116, 0.6116, 0.5134, 0.6116, 0.5134, 0.6116, 0.6116, 0.6116, 0.6116, 0.5134, 0.3884, 0.5134, 0.3884, 0.6116, 0.3884, 0.6116, 0.3884, 0.3884, 0.5134, 0.3884, 0.5134, 0.4866, 0.5134, 0.4866, 0.5134, 0.6116, 0.6116, 0.6116, 0.6116, 0.5134, 0.6116, 0.5134, 0.6116, 0.5134, 0.3884, 0.5134, 0.4866, 0.6116, 0.4866, 0.6116, 0.3884, 0.5134, 0.5134, 0.5134, 0.6116, 0.6116, 0.6116, 0.6116, 0.5134, 0.3884, 0.5134, 0.3884, 0.6116, 0.4866, 0.6116, 0.4866, 0.5134, 0.3884, 0.3884, 0.3884, 0.4866, 0.4866, 0.4866, 0.4866, 0.3884, 0.3884, 0.6116, 0.3884, 0.6116, 0.3884, 0.5134, 0.3884, 0.5134, 0.5134, 0.4866, 0.5134, 0.4866, 0.5134, 0.3884, 0.5134, 0.3884, 0.4866, 0.5134, 0.4866, 0.5134, 0.4866, 0.6116, 0.4866, 0.6116, 0.6116, 0.3884, 0.6116, 0.3884, 0.6116, 0.4866, 0.6116, 0.4866, 0.3884, 0.4866, 0.3884, 0.4866, 0.3884, 0.3884, 0.3884, 0.3884, 0.6116, 0.4866, 0.6116, 0.4866, 0.5134, 0.4866, 0.5134, 0.4866, 0.4866, 0.3884, 0.4866, 0.3884, 0.4866, 0.4866, 0.4866, 0.4866, 0.5134, 0.5134, 0.5134, 0.5134, 0.6116, 0.5134, 0.6116, 0.5134, 0.3884, 0.3884, 0.3884, 0.3884, 0.4866, 0.3884, 0.4866, 0.3884, 0.4866, 0.4866, 0.4866, 0.4866, 0.3884, 0.4866, 0.3884, 0.4866, 0.5134, 0.6116, 0.5134, 0.6116, 0.5134, 0.5134, 0.5134, 0.5134, 0.4866, 0.6116, 0.4866, 0.6116, 0.3884, 0.6116, 0.3884, 0.6116, 0.6116, 0.3884, 0.6116, 0.4866, 0.6116, 0.4866, 0.6116, 0.3884, 0.25, 0.5, 0.375, 0.5, 0.375, 0.625, 0.25, 0.625, 0.5134, 0.5134, 0.6116, 0.5134, 0.6116, 0.5134, 0.5134, 0.5134, 0.625, 0.5, 0.75, 0.5, 0.75, 0.625, 0.625, 0.625, 0.4866, 0.6116, 0.3884, 0.6116, 0.3884, 0.6116, 0.4866, 0.6116, 0.5134, 0.4866, 0.5134, 0.3884, 0.5134, 0.3884, 0.5134, 0.4866, 0.5, 0.375, 0.625, 0.375, 0.6116, 0.3884, 0.5134, 0.3884, 0.625, 0.375, 0.625, 0.5, 0.6116, 0.4866, 0.6116, 0.3884, 0.625, 0.5, 0.5, 0.5, 0.5134, 0.4866, 0.6116, 0.4866, 0.5, 0.5, 0.5, 0.375, 0.5134, 0.3884, 0.5134, 0.4866, 0.5, 0.5, 0.625, 0.5, 0.6116, 0.5134, 0.5134, 0.5134, 0.625, 0.5, 0.625, 0.625, 0.6116, 0.6116, 0.6116, 0.5134, 0.625, 0.625, 0.5, 0.625, 0.5134, 0.6116, 0.6116, 0.6116, 0.5, 0.625, 0.5, 0.5, 0.5134, 0.5134, 0.5134, 0.6116, 0.375, 0.5, 0.5, 0.5, 0.4866, 0.5134, 0.3884, 0.5134, 0.5, 0.5, 0.5, 0.625, 0.4866, 0.6116, 0.4866, 0.5134, 0.5, 0.625, 0.375, 0.625, 0.3884, 0.6116, 0.4866, 0.6116, 0.375, 0.625, 0.375, 0.5, 0.3884, 0.5134, 0.3884, 0.6116, 0.375, 0.375, 0.5, 0.375, 0.4866, 0.3884, 0.3884, 0.3884, 0.5, 0.375, 0.5, 0.5, 0.4866, 0.4866, 0.4866, 0.3884, 0.5, 0.5, 0.375, 0.5, 0.3884, 0.4866, 0.4866, 0.4866, 0.375, 0.5, 0.375, 0.375, 0.3884, 0.3884, 0.3884, 0.4866, 0.6116, 0.3884, 0.6116, 0.4866, 0.6116, 0.4866, 0.6116, 0.3884, 0.4866, 0.5134, 0.4866, 0.6116, 0.4866, 0.6116, 0.4866, 0.5134, 0.5134, 0.4866, 0.5134, 0.3884, 0.5134, 0.3884, 0.5134, 0.4866, 0.3884, 0.6116, 0.3884, 0.5134, 0.3884, 0.5134, 0.3884, 0.6116, 0.3884, 0.5134, 0.4866, 0.5134, 0.4866, 0.5134, 0.3884, 0.5134, 0.5134, 0.6116, 0.5134, 0.5134, 0.5134, 0.5134, 0.5134, 0.6116, 0.3884, 0.4866, 0.3884, 0.3884, 0.3884, 0.3884, 0.3884, 0.4866, 0.6116, 0.4866, 0.5134, 0.4866, 0.5134, 0.4866, 0.6116, 0.4866, 0.3884, 0.6116, 0.3884, 0.5134, 0.3884, 0.5134, 0.3884, 0.6116, 0.6116, 0.5134, 0.6116, 0.6116, 0.6116, 0.6116, 0.6116, 0.5134, 0.4866, 0.3884, 0.4866, 0.4866, 0.4866, 0.4866, 0.4866, 0.3884, 0.3884, 0.3884, 0.4866, 0.3884, 0.4866, 0.3884, 0.3884, 0.3884, 0.4866, 0.5134, 0.4866, 0.6116, 0.4866, 0.6116, 0.4866, 0.5134, 0.5134, 0.3884, 0.6116, 0.3884, 0.6116, 0.3884, 0.5134, 0.3884, 0.4866, 0.4866, 0.3884, 0.4866, 0.3884, 0.4866, 0.4866, 0.4866, 0.6116, 0.6116, 0.5134, 0.6116, 0.5134, 0.6116, 0.6116, 0.6116, 0.6116, 0.6116, 0.5134, 0.6116, 0.5134, 0.6116, 0.6116, 0.6116, 0.3884, 0.5134, 0.4866, 0.5134, 0.4866, 0.5134, 0.3884, 0.5134, 0.5134, 0.3884, 0.6116, 0.3884, 0.6116, 0.3884, 0.5134, 0.3884, 0.6116, 0.5134, 0.6116, 0.6116, 0.6116, 0.6116, 0.6116, 0.5134, 0.3884, 0.4866, 0.3884, 0.3884, 0.3884, 0.3884, 0.3884, 0.4866, 0.6116, 0.4866, 0.5134, 0.4866, 0.5134, 0.4866, 0.6116, 0.4866, 0.4866, 0.3884, 0.4866, 0.4866, 0.4866, 0.4866, 0.4866, 0.3884, 0.5134, 0.5134, 0.6116, 0.5134, 0.6116, 0.5134, 0.5134, 0.5134, 0.3884, 0.3884, 0.4866, 0.3884, 0.4866, 0.3884, 0.3884, 0.3884, 0.4866, 0.4866, 0.3884, 0.4866, 0.3884, 0.4866, 0.4866, 0.4866, 0.5134, 0.6116, 0.5134, 0.5134, 0.5134, 0.5134, 0.5134, 0.6116, 0.4866, 0.6116, 0.3884, 0.6116, 0.3884, 0.6116, 0.4866, 0.6116, 0.6116, 0.5134, 0.6116, 0.6116, 0.6116, 0.6116, 0.6116, 0.5134, 0.5134, 0.3884, 0.6116, 0.3884, 0.6116, 0.3884, 0.5134, 0.3884, 0.3884, 0.5134, 0.4866, 0.5134, 0.4866, 0.5134, 0.3884, 0.5134, 0.6116, 0.6116, 0.5134, 0.6116, 0.5134, 0.6116, 0.6116, 0.6116, 0.5134, 0.3884, 0.6116, 0.3884, 0.6116, 0.4866, 0.5134, 0.4866, 0.5134, 0.5134, 0.6116, 0.5134, 0.6116, 0.6116, 0.5134, 0.6116, 0.3884, 0.5134, 0.4866, 0.5134, 0.4866, 0.6116, 0.3884, 0.6116, 0.3884, 0.3884, 0.4866, 0.3884, 0.4866, 0.4866, 0.3884, 0.4866, 0.3884, 0.6116, 0.3884, 0.5134, 0.3884, 0.5134, 0.3884, 0.6116, 0.5134, 0.4866, 0.5134, 0.3884, 0.5134, 0.3884, 0.5134, 0.4866, 0.4866, 0.5134, 0.4866, 0.6116, 0.4866, 0.6116, 0.4866, 0.5134, 0.6116, 0.3884, 0.6116, 0.4866, 0.6116, 0.4866, 0.6116, 0.3884, 0.3884, 0.4866, 0.3884, 0.3884, 0.3884, 0.3884, 0.3884, 0.4866, 0.6116, 0.4866, 0.5134, 0.4866, 0.5134, 0.4866, 0.6116, 0.4866, 0.4866, 0.3884, 0.4866, 0.4866, 0.4866, 0.4866, 0.4866, 0.3884, 0.5134, 0.5134, 0.6116, 0.5134, 0.6116, 0.5134, 0.5134, 0.5134, 0.3884, 0.3884, 0.4866, 0.3884, 0.4866, 0.3884, 0.3884, 0.3884, 0.4866, 0.4866, 0.3884, 0.4866, 0.3884, 0.4866, 0.4866, 0.4866, 0.5134, 0.6116, 0.5134, 0.5134, 0.5134, 0.5134, 0.5134, 0.6116, 0.4866, 0.6116, 0.3884, 0.6116, 0.3884, 0.6116, 0.4866, 0.6116])
me_cube.materials.append(mat_material)
me_cube.use_mirror_vertex_groups = False
me_cube.update()

# ---- objects
ob_cube = bpy.data.objects.new('Cube', me_cube)

# ---- transforms, parenting, visibility, modifiers, constraints
ob_cube.location = (0.0, 0.0, 1.0)
ob_cube.lock_rotations_4d = False
ob_cube.empty_display_type = 'ARROWS'
ob_cube.lineart.crease_threshold = 0.0

# ---- collection membership
col_collection.objects.link(ob_cube)

# ---- scene / render settings (as saved in the file)
scene.frame_start = 1; scene.frame_end = 250; scene.frame_set(1)
scene.render.engine = 'BLENDER_EEVEE_NEXT'
scene.render.bake_bias = 0.0
scene.render.bake_samples = 0
scene.cycles.sampling_pattern = 'TABULATED_SOBOL'
scene.eevee.use_volume_custom_range = False
bpy.context.view_layer.update()

# ---- added for rendering (the .blend has no active camera and no usable light): camera, sun
cam_auto = bpy.data.cameras.new('AutoCamera')
cam_auto.lens = 50.0
cam_auto.sensor_width = 36.0
cam_auto.clip_end = 1000.0
ob_auto_camera = bpy.data.objects.new('AutoCamera', cam_auto)
scene.collection.objects.link(ob_auto_camera)
ob_auto_camera.location = (3.20507, -3.84609, 3.56406)
ob_auto_camera.rotation_euler = (1.09748, -7.21219e-08, 0.694738)
scene.camera = ob_auto_camera
light_auto_sun = bpy.data.lights.new('AutoSun', 'SUN')
light_auto_sun.energy = 3.0
light_auto_sun.angle = 0.0523599
ob_auto_sun = bpy.data.objects.new('AutoSun', light_auto_sun)
scene.collection.objects.link(ob_auto_sun)
ob_auto_sun.rotation_euler = (0.872665, 0.174533, 0.523599)
bpy.context.view_layer.update()
